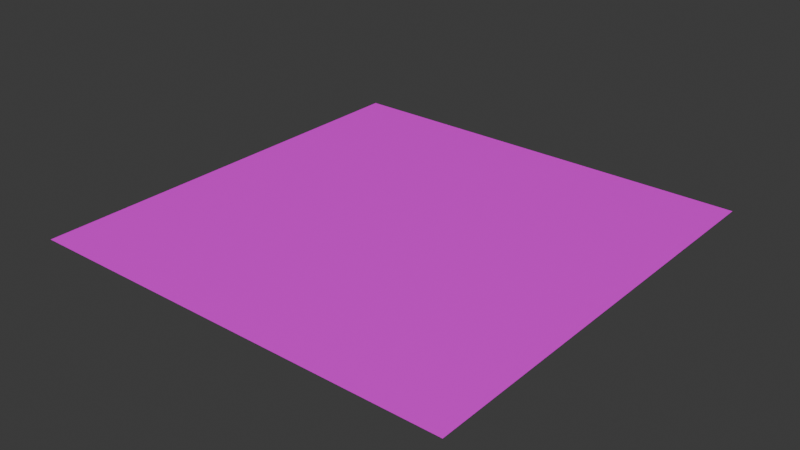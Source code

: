 # Source: level-01.blend  (saved by Blender 4.4.32; exported with 4.5.12 LTS)
import bpy
from mathutils import Matrix  # noqa: F401  (used for matrix-valued properties, if any)

bpy.ops.wm.read_factory_settings(use_empty=True)
scene = bpy.context.scene
scene.name = 'Scene'

# ---- collections
col_collection = bpy.data.collections.new('Collection'); scene.collection.children.link(col_collection)

# ---- images (referenced by path relative to the original .blend; pixels are not part of the script)
import os
ASSET_DIR = os.environ.get("B2B_ASSET_DIR", "")  # directory of the original .blend (textures are referenced by path, not embedded)
HERE = os.path.dirname(os.path.abspath(__file__))  # packed textures are extracted next to this script under _unpacked/

def load_image(name, relpath, width, height, colorspace="sRGB"):
    """Load a texture the original file referenced (path relative to the .blend, or extracted next to this script)."""
    p = next((c for c in (os.path.join(HERE, relpath), os.path.join(ASSET_DIR, relpath)) if relpath and os.path.exists(c)), "")
    if p:
        img = bpy.data.images.load(p, check_existing=True)
        img.name = name
    else:  # same state as the original file: an image datablock whose file is absent (Cycles renders it pink)
        img = bpy.data.images.new(name, width, height)
        img.source = "FILE"
        img.filepath = "//" + (relpath or name)
    img.colorspace_settings.name = colorspace
    return img
img_level_01 = load_image('level-01', 'level-01.png', 1024, 1024, 'sRGB')

# ---- materials (node trees are filled in below, after node groups)
mat_material = bpy.data.materials.new('Material')
mat_material.alpha_threshold = 0.0
mat_material.roughness = 0.5
mat_material.line_color = (0.0, 0.0, 0.0, 1.0)

# ---- material node trees
mat_material.use_nodes = True; mat_material.node_tree.nodes.clear()
_N = mat_material.node_tree.nodes; _L = mat_material.node_tree.links
n0 = _N.new('ShaderNodeOutputMaterial'); n0.name = 'Material Output'; n0.location = (300, 300)
n1 = _N.new('ShaderNodeBsdfPrincipled'); n1.name = 'Principled BSDF'; n1.location = (10, 300)
n1.inputs[3].default_value = 1.45
n2 = _N.new('ShaderNodeTexImage'); n2.name = 'Image Texture'; n2.location = (-280, 280)
n2.image = img_level_01
_L.new(n1.outputs[0], n0.inputs[0])
_L.new(n2.outputs[0], n1.inputs[0])
n0.is_active_output = True

# ---- world
world_world = bpy.data.worlds.new('World'); scene.world = world_world
world_world.use_nodes = True; world_world.node_tree.nodes.clear()
_N = world_world.node_tree.nodes; _L = world_world.node_tree.links
n0 = _N.new('ShaderNodeOutputWorld'); n0.name = 'World Output'; n0.location = (300, 300)
n1 = _N.new('ShaderNodeBackground'); n1.name = 'Background'; n1.location = (10, 300)
n1.inputs[0].default_value = (0.05088, 0.05088, 0.05088, 1.0)
_L.new(n1.outputs[0], n0.inputs[0])
n0.is_active_output = True
world_world.color = (0.05088, 0.05088, 0.05088)
world_world.sun_shadow_jitter_overblur = 0.0

# ---- meshes
me_cube = bpy.data.meshes.new('Cube')
me_cube.from_pydata([(500.0, 500.0, 0.0), (500.0, -500.0, 0.0), (-500.0, 500.0, 0.0), (-500.0, -500.0, 0.0)], [], [(0, 2, 3, 1)])
_uv = me_cube.uv_layers.new(name='UVMap')
_uv.uv.foreach_set('vector', [1.0, 7.55e-08, 1.0, 1.0, -1.446e-08, 1.0, 6.104e-08, 4.608e-15])
me_cube.materials.append(mat_material)
me_cube.use_mirror_vertex_groups = False
me_cube.update()

# ---- objects
ob_level_01 = bpy.data.objects.new('Level-01', me_cube)

# ---- transforms, parenting, visibility, modifiers, constraints
ob_level_01.location = (0.0, 0.0, 0.0)
ob_level_01.lock_rotations_4d = False
ob_level_01.empty_display_type = 'ARROWS'
ob_level_01.lineart.crease_threshold = 0.0

# ---- collection membership
col_collection.objects.link(ob_level_01)

# ---- scene / render settings (as saved in the file)
scene.frame_start = 1; scene.frame_end = 250; scene.frame_set(1)
scene.render.engine = 'BLENDER_EEVEE_NEXT'
bpy.context.view_layer.update()

# ---- added for rendering (the .blend has no active camera and no usable light): camera, sun
cam_auto = bpy.data.cameras.new('AutoCamera')
cam_auto.lens = 50.0
cam_auto.sensor_width = 36.0
cam_auto.clip_end = 22963.5
ob_auto_camera = bpy.data.objects.new('AutoCamera', cam_auto)
scene.collection.objects.link(ob_auto_camera)
ob_auto_camera.location = (1308.47, -1570.16, 1046.77)
ob_auto_camera.rotation_euler = (1.09748, -7.21219e-08, 0.694738)
scene.camera = ob_auto_camera
light_auto_sun = bpy.data.lights.new('AutoSun', 'SUN')
light_auto_sun.energy = 3.0
light_auto_sun.angle = 0.0523599
ob_auto_sun = bpy.data.objects.new('AutoSun', light_auto_sun)
scene.collection.objects.link(ob_auto_sun)
ob_auto_sun.rotation_euler = (0.872665, 0.174533, 0.523599)
bpy.context.view_layer.update()
